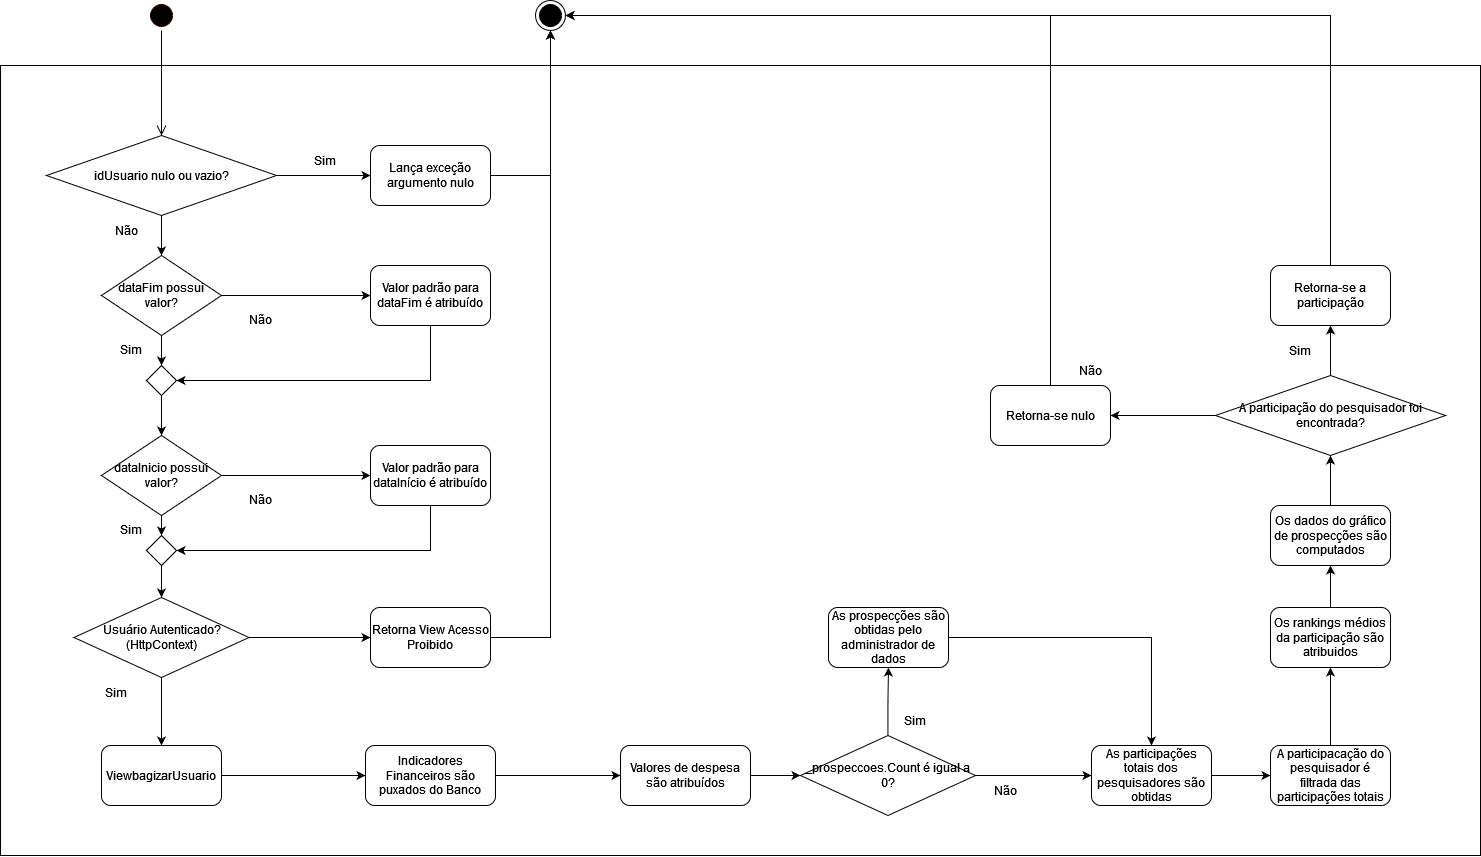

The diagram above was exported from draw.io. Its source (the exported page's mxGraphModel, read from the mxfile embedded in the PNG):
<mxGraphModel dx="2049" dy="1066" grid="1" gridSize="10" guides="1" tooltips="1" connect="1" arrows="1" fold="1" page="1" pageScale="1" pageWidth="827" pageHeight="1169" math="0" shadow="0">
  <root>
    <mxCell id="0" />
    <mxCell id="1" parent="0" />
    <mxCell id="86nlOH5YFRba5CuwzKjF-4" value="" style="rounded=0;whiteSpace=wrap;html=1;fillColor=none;" vertex="1" parent="1">
      <mxGeometry x="40" y="170" width="1480" height="790" as="geometry" />
    </mxCell>
    <mxCell id="86nlOH5YFRba5CuwzKjF-2" value="" style="ellipse;html=1;shape=startState;fillColor=#000000;strokeColor=#2B0000;" vertex="1" parent="1">
      <mxGeometry x="186" y="105" width="30" height="30" as="geometry" />
    </mxCell>
    <mxCell id="86nlOH5YFRba5CuwzKjF-3" value="" style="edgeStyle=orthogonalEdgeStyle;html=1;verticalAlign=bottom;endArrow=open;endSize=8;strokeColor=#000000;rounded=0;" edge="1" source="86nlOH5YFRba5CuwzKjF-2" parent="1" target="86nlOH5YFRba5CuwzKjF-5">
      <mxGeometry relative="1" as="geometry">
        <mxPoint x="210" y="200" as="targetPoint" />
      </mxGeometry>
    </mxCell>
    <mxCell id="86nlOH5YFRba5CuwzKjF-7" style="edgeStyle=orthogonalEdgeStyle;rounded=0;orthogonalLoop=1;jettySize=auto;html=1;" edge="1" parent="1" source="86nlOH5YFRba5CuwzKjF-5" target="86nlOH5YFRba5CuwzKjF-6">
      <mxGeometry relative="1" as="geometry" />
    </mxCell>
    <mxCell id="86nlOH5YFRba5CuwzKjF-54" style="edgeStyle=orthogonalEdgeStyle;rounded=0;orthogonalLoop=1;jettySize=auto;html=1;entryX=0.5;entryY=0;entryDx=0;entryDy=0;" edge="1" parent="1" source="86nlOH5YFRba5CuwzKjF-5" target="86nlOH5YFRba5CuwzKjF-50">
      <mxGeometry relative="1" as="geometry" />
    </mxCell>
    <mxCell id="86nlOH5YFRba5CuwzKjF-5" value="idUsuario nulo ou vazio?" style="rhombus;whiteSpace=wrap;html=1;" vertex="1" parent="1">
      <mxGeometry x="86" y="240" width="230" height="80" as="geometry" />
    </mxCell>
    <mxCell id="86nlOH5YFRba5CuwzKjF-28" style="edgeStyle=orthogonalEdgeStyle;rounded=0;orthogonalLoop=1;jettySize=auto;html=1;" edge="1" parent="1" source="86nlOH5YFRba5CuwzKjF-6" target="86nlOH5YFRba5CuwzKjF-15">
      <mxGeometry relative="1" as="geometry" />
    </mxCell>
    <mxCell id="86nlOH5YFRba5CuwzKjF-6" value="Lança exceção argumento nulo" style="rounded=1;whiteSpace=wrap;html=1;" vertex="1" parent="1">
      <mxGeometry x="410" y="250" width="120" height="60" as="geometry" />
    </mxCell>
    <mxCell id="86nlOH5YFRba5CuwzKjF-9" value="Não" style="text;html=1;strokeColor=none;fillColor=none;align=center;verticalAlign=middle;whiteSpace=wrap;rounded=0;" vertex="1" parent="1">
      <mxGeometry x="141" y="320" width="50" height="30" as="geometry" />
    </mxCell>
    <mxCell id="86nlOH5YFRba5CuwzKjF-48" style="edgeStyle=orthogonalEdgeStyle;rounded=0;orthogonalLoop=1;jettySize=auto;html=1;" edge="1" parent="1" source="86nlOH5YFRba5CuwzKjF-11" target="86nlOH5YFRba5CuwzKjF-13">
      <mxGeometry relative="1" as="geometry" />
    </mxCell>
    <mxCell id="86nlOH5YFRba5CuwzKjF-68" style="edgeStyle=orthogonalEdgeStyle;rounded=0;orthogonalLoop=1;jettySize=auto;html=1;entryX=0;entryY=0.5;entryDx=0;entryDy=0;" edge="1" parent="1" source="86nlOH5YFRba5CuwzKjF-19" target="86nlOH5YFRba5CuwzKjF-20">
      <mxGeometry relative="1" as="geometry">
        <Array as="points">
          <mxPoint x="210" y="880" />
        </Array>
      </mxGeometry>
    </mxCell>
    <mxCell id="86nlOH5YFRba5CuwzKjF-90" style="edgeStyle=orthogonalEdgeStyle;rounded=0;orthogonalLoop=1;jettySize=auto;html=1;" edge="1" parent="1" source="86nlOH5YFRba5CuwzKjF-11" target="86nlOH5YFRba5CuwzKjF-19">
      <mxGeometry relative="1" as="geometry" />
    </mxCell>
    <mxCell id="86nlOH5YFRba5CuwzKjF-11" value="&lt;div&gt;Usuário Autenticado?&lt;/div&gt;&lt;div&gt;(HttpContext)&lt;br&gt;&lt;/div&gt;" style="rhombus;whiteSpace=wrap;html=1;" vertex="1" parent="1">
      <mxGeometry x="113.5" y="702" width="175" height="80" as="geometry" />
    </mxCell>
    <mxCell id="86nlOH5YFRba5CuwzKjF-16" style="edgeStyle=orthogonalEdgeStyle;rounded=0;orthogonalLoop=1;jettySize=auto;html=1;" edge="1" parent="1" source="86nlOH5YFRba5CuwzKjF-13" target="86nlOH5YFRba5CuwzKjF-15">
      <mxGeometry relative="1" as="geometry" />
    </mxCell>
    <mxCell id="86nlOH5YFRba5CuwzKjF-13" value="Retorna View Acesso Proibido" style="rounded=1;whiteSpace=wrap;html=1;" vertex="1" parent="1">
      <mxGeometry x="410" y="712" width="120" height="60" as="geometry" />
    </mxCell>
    <mxCell id="86nlOH5YFRba5CuwzKjF-15" value="" style="ellipse;html=1;shape=endState;fillColor=#000000;strokeColor=#000000;" vertex="1" parent="1">
      <mxGeometry x="575" y="105" width="30" height="30" as="geometry" />
    </mxCell>
    <mxCell id="86nlOH5YFRba5CuwzKjF-18" value="Sim" style="text;html=1;strokeColor=none;fillColor=none;align=center;verticalAlign=middle;whiteSpace=wrap;rounded=0;" vertex="1" parent="1">
      <mxGeometry x="335" y="250" width="60" height="30" as="geometry" />
    </mxCell>
    <mxCell id="86nlOH5YFRba5CuwzKjF-71" style="edgeStyle=orthogonalEdgeStyle;rounded=0;orthogonalLoop=1;jettySize=auto;html=1;" edge="1" parent="1" source="86nlOH5YFRba5CuwzKjF-20" target="86nlOH5YFRba5CuwzKjF-70">
      <mxGeometry relative="1" as="geometry" />
    </mxCell>
    <mxCell id="86nlOH5YFRba5CuwzKjF-20" value="Indicadores Financeiros são puxados do Banco" style="rounded=1;whiteSpace=wrap;html=1;" vertex="1" parent="1">
      <mxGeometry x="405" y="850" width="130" height="60" as="geometry" />
    </mxCell>
    <mxCell id="86nlOH5YFRba5CuwzKjF-26" style="edgeStyle=orthogonalEdgeStyle;rounded=0;orthogonalLoop=1;jettySize=auto;html=1;" edge="1" parent="1" target="86nlOH5YFRba5CuwzKjF-25">
      <mxGeometry relative="1" as="geometry">
        <mxPoint x="635" y="630" as="sourcePoint" />
      </mxGeometry>
    </mxCell>
    <mxCell id="86nlOH5YFRba5CuwzKjF-32" style="edgeStyle=orthogonalEdgeStyle;rounded=0;orthogonalLoop=1;jettySize=auto;html=1;" edge="1" parent="1" target="86nlOH5YFRba5CuwzKjF-29">
      <mxGeometry relative="1" as="geometry">
        <mxPoint x="970" y="630" as="sourcePoint" />
      </mxGeometry>
    </mxCell>
    <mxCell id="86nlOH5YFRba5CuwzKjF-33" style="edgeStyle=orthogonalEdgeStyle;rounded=0;orthogonalLoop=1;jettySize=auto;html=1;" edge="1" parent="1" target="86nlOH5YFRba5CuwzKjF-31">
      <mxGeometry relative="1" as="geometry">
        <mxPoint x="835" y="590" as="sourcePoint" />
      </mxGeometry>
    </mxCell>
    <mxCell id="86nlOH5YFRba5CuwzKjF-36" style="edgeStyle=orthogonalEdgeStyle;rounded=0;orthogonalLoop=1;jettySize=auto;html=1;" edge="1" parent="1" target="86nlOH5YFRba5CuwzKjF-35">
      <mxGeometry relative="1" as="geometry">
        <mxPoint x="1300" y="630" as="sourcePoint" />
      </mxGeometry>
    </mxCell>
    <mxCell id="86nlOH5YFRba5CuwzKjF-34" style="edgeStyle=orthogonalEdgeStyle;rounded=0;orthogonalLoop=1;jettySize=auto;html=1;" edge="1" parent="1" target="86nlOH5YFRba5CuwzKjF-29">
      <mxGeometry relative="1" as="geometry">
        <mxPoint x="895" y="520" as="sourcePoint" />
      </mxGeometry>
    </mxCell>
    <mxCell id="86nlOH5YFRba5CuwzKjF-38" style="edgeStyle=orthogonalEdgeStyle;rounded=0;orthogonalLoop=1;jettySize=auto;html=1;" edge="1" parent="1" target="86nlOH5YFRba5CuwzKjF-37">
      <mxGeometry relative="1" as="geometry">
        <mxPoint x="1470" y="600" as="sourcePoint" />
      </mxGeometry>
    </mxCell>
    <mxCell id="86nlOH5YFRba5CuwzKjF-45" style="edgeStyle=orthogonalEdgeStyle;rounded=0;orthogonalLoop=1;jettySize=auto;html=1;" edge="1" parent="1" target="86nlOH5YFRba5CuwzKjF-40">
      <mxGeometry relative="1" as="geometry">
        <mxPoint x="1470.0588235294117" y="470" as="sourcePoint" />
      </mxGeometry>
    </mxCell>
    <mxCell id="86nlOH5YFRba5CuwzKjF-44" style="edgeStyle=orthogonalEdgeStyle;rounded=0;orthogonalLoop=1;jettySize=auto;html=1;" edge="1" parent="1" target="86nlOH5YFRba5CuwzKjF-41">
      <mxGeometry relative="1" as="geometry">
        <mxPoint x="1470.0588235294117" y="380" as="sourcePoint" />
      </mxGeometry>
    </mxCell>
    <mxCell id="86nlOH5YFRba5CuwzKjF-43" style="edgeStyle=orthogonalEdgeStyle;rounded=0;orthogonalLoop=1;jettySize=auto;html=1;" edge="1" parent="1" target="86nlOH5YFRba5CuwzKjF-42">
      <mxGeometry relative="1" as="geometry">
        <mxPoint x="1470.0588235294117" y="290" as="sourcePoint" />
      </mxGeometry>
    </mxCell>
    <mxCell id="86nlOH5YFRba5CuwzKjF-47" value="Não" style="text;html=1;strokeColor=none;fillColor=none;align=center;verticalAlign=middle;whiteSpace=wrap;rounded=0;" vertex="1" parent="1">
      <mxGeometry x="270" y="589" width="60" height="30" as="geometry" />
    </mxCell>
    <mxCell id="86nlOH5YFRba5CuwzKjF-53" style="edgeStyle=orthogonalEdgeStyle;rounded=0;orthogonalLoop=1;jettySize=auto;html=1;" edge="1" parent="1" source="86nlOH5YFRba5CuwzKjF-60" target="86nlOH5YFRba5CuwzKjF-51">
      <mxGeometry relative="1" as="geometry" />
    </mxCell>
    <mxCell id="86nlOH5YFRba5CuwzKjF-57" style="edgeStyle=orthogonalEdgeStyle;rounded=0;orthogonalLoop=1;jettySize=auto;html=1;" edge="1" parent="1" source="86nlOH5YFRba5CuwzKjF-50" target="86nlOH5YFRba5CuwzKjF-55">
      <mxGeometry relative="1" as="geometry" />
    </mxCell>
    <mxCell id="86nlOH5YFRba5CuwzKjF-50" value="dataFim possui valor?" style="rhombus;whiteSpace=wrap;html=1;" vertex="1" parent="1">
      <mxGeometry x="141" y="360" width="120" height="80" as="geometry" />
    </mxCell>
    <mxCell id="86nlOH5YFRba5CuwzKjF-52" style="edgeStyle=orthogonalEdgeStyle;rounded=0;orthogonalLoop=1;jettySize=auto;html=1;entryX=0.5;entryY=0;entryDx=0;entryDy=0;" edge="1" parent="1" source="86nlOH5YFRba5CuwzKjF-63" target="86nlOH5YFRba5CuwzKjF-11">
      <mxGeometry relative="1" as="geometry" />
    </mxCell>
    <mxCell id="86nlOH5YFRba5CuwzKjF-58" style="edgeStyle=orthogonalEdgeStyle;rounded=0;orthogonalLoop=1;jettySize=auto;html=1;" edge="1" parent="1" source="86nlOH5YFRba5CuwzKjF-51" target="86nlOH5YFRba5CuwzKjF-56">
      <mxGeometry relative="1" as="geometry" />
    </mxCell>
    <mxCell id="86nlOH5YFRba5CuwzKjF-51" value="dataInicio possui valor?" style="rhombus;whiteSpace=wrap;html=1;" vertex="1" parent="1">
      <mxGeometry x="141" y="540" width="120" height="80" as="geometry" />
    </mxCell>
    <mxCell id="86nlOH5YFRba5CuwzKjF-62" style="edgeStyle=orthogonalEdgeStyle;rounded=0;orthogonalLoop=1;jettySize=auto;html=1;entryX=1;entryY=0.5;entryDx=0;entryDy=0;" edge="1" parent="1" source="86nlOH5YFRba5CuwzKjF-55" target="86nlOH5YFRba5CuwzKjF-60">
      <mxGeometry relative="1" as="geometry">
        <Array as="points">
          <mxPoint x="470" y="485" />
        </Array>
      </mxGeometry>
    </mxCell>
    <mxCell id="86nlOH5YFRba5CuwzKjF-55" value="Valor padrão para dataFim é atribuído" style="rounded=1;whiteSpace=wrap;html=1;" vertex="1" parent="1">
      <mxGeometry x="410" y="370" width="120" height="60" as="geometry" />
    </mxCell>
    <mxCell id="86nlOH5YFRba5CuwzKjF-65" style="edgeStyle=orthogonalEdgeStyle;rounded=0;orthogonalLoop=1;jettySize=auto;html=1;entryX=1;entryY=0.5;entryDx=0;entryDy=0;" edge="1" parent="1" source="86nlOH5YFRba5CuwzKjF-56" target="86nlOH5YFRba5CuwzKjF-63">
      <mxGeometry relative="1" as="geometry">
        <Array as="points">
          <mxPoint x="470" y="655" />
        </Array>
      </mxGeometry>
    </mxCell>
    <mxCell id="86nlOH5YFRba5CuwzKjF-56" value="Valor padrão para dataInício é atribuído" style="rounded=1;whiteSpace=wrap;html=1;" vertex="1" parent="1">
      <mxGeometry x="410" y="550" width="120" height="60" as="geometry" />
    </mxCell>
    <mxCell id="86nlOH5YFRba5CuwzKjF-59" value="Não" style="text;html=1;strokeColor=none;fillColor=none;align=center;verticalAlign=middle;whiteSpace=wrap;rounded=0;" vertex="1" parent="1">
      <mxGeometry x="270" y="409" width="60" height="30" as="geometry" />
    </mxCell>
    <mxCell id="86nlOH5YFRba5CuwzKjF-61" value="" style="edgeStyle=orthogonalEdgeStyle;rounded=0;orthogonalLoop=1;jettySize=auto;html=1;" edge="1" parent="1" source="86nlOH5YFRba5CuwzKjF-50" target="86nlOH5YFRba5CuwzKjF-60">
      <mxGeometry relative="1" as="geometry">
        <mxPoint x="210" y="440" as="sourcePoint" />
        <mxPoint x="210" y="540" as="targetPoint" />
      </mxGeometry>
    </mxCell>
    <mxCell id="86nlOH5YFRba5CuwzKjF-60" value="" style="rhombus;whiteSpace=wrap;html=1;" vertex="1" parent="1">
      <mxGeometry x="186" y="470" width="30" height="30" as="geometry" />
    </mxCell>
    <mxCell id="86nlOH5YFRba5CuwzKjF-64" value="" style="edgeStyle=orthogonalEdgeStyle;rounded=0;orthogonalLoop=1;jettySize=auto;html=1;entryX=0.5;entryY=0;entryDx=0;entryDy=0;" edge="1" parent="1" source="86nlOH5YFRba5CuwzKjF-51" target="86nlOH5YFRba5CuwzKjF-63">
      <mxGeometry relative="1" as="geometry">
        <mxPoint x="210" y="620" as="sourcePoint" />
        <mxPoint x="210" y="702" as="targetPoint" />
      </mxGeometry>
    </mxCell>
    <mxCell id="86nlOH5YFRba5CuwzKjF-63" value="" style="rhombus;whiteSpace=wrap;html=1;" vertex="1" parent="1">
      <mxGeometry x="186" y="640" width="30" height="30" as="geometry" />
    </mxCell>
    <mxCell id="86nlOH5YFRba5CuwzKjF-66" value="Sim" style="text;html=1;strokeColor=none;fillColor=none;align=center;verticalAlign=middle;whiteSpace=wrap;rounded=0;" vertex="1" parent="1">
      <mxGeometry x="141" y="439" width="60" height="30" as="geometry" />
    </mxCell>
    <mxCell id="86nlOH5YFRba5CuwzKjF-67" value="Sim" style="text;html=1;strokeColor=none;fillColor=none;align=center;verticalAlign=middle;whiteSpace=wrap;rounded=0;" vertex="1" parent="1">
      <mxGeometry x="141" y="619" width="60" height="30" as="geometry" />
    </mxCell>
    <mxCell id="86nlOH5YFRba5CuwzKjF-69" value="Sim" style="text;html=1;strokeColor=none;fillColor=none;align=center;verticalAlign=middle;whiteSpace=wrap;rounded=0;" vertex="1" parent="1">
      <mxGeometry x="126" y="782" width="60" height="30" as="geometry" />
    </mxCell>
    <mxCell id="86nlOH5YFRba5CuwzKjF-73" style="edgeStyle=orthogonalEdgeStyle;rounded=0;orthogonalLoop=1;jettySize=auto;html=1;" edge="1" parent="1" source="86nlOH5YFRba5CuwzKjF-70" target="86nlOH5YFRba5CuwzKjF-72">
      <mxGeometry relative="1" as="geometry" />
    </mxCell>
    <mxCell id="86nlOH5YFRba5CuwzKjF-70" value="Valores de despesa são atribuídos" style="rounded=1;whiteSpace=wrap;html=1;" vertex="1" parent="1">
      <mxGeometry x="660" y="850" width="130" height="60" as="geometry" />
    </mxCell>
    <mxCell id="86nlOH5YFRba5CuwzKjF-76" style="edgeStyle=orthogonalEdgeStyle;rounded=0;orthogonalLoop=1;jettySize=auto;html=1;entryX=0.5;entryY=1;entryDx=0;entryDy=0;" edge="1" parent="1" source="86nlOH5YFRba5CuwzKjF-72" target="86nlOH5YFRba5CuwzKjF-74">
      <mxGeometry relative="1" as="geometry" />
    </mxCell>
    <mxCell id="86nlOH5YFRba5CuwzKjF-78" style="edgeStyle=orthogonalEdgeStyle;rounded=0;orthogonalLoop=1;jettySize=auto;html=1;" edge="1" parent="1" source="86nlOH5YFRba5CuwzKjF-72" target="86nlOH5YFRba5CuwzKjF-75">
      <mxGeometry relative="1" as="geometry" />
    </mxCell>
    <mxCell id="86nlOH5YFRba5CuwzKjF-72" value="_prospeccoes.Count é igual a 0?" style="rhombus;whiteSpace=wrap;html=1;" vertex="1" parent="1">
      <mxGeometry x="840" y="840" width="175" height="80" as="geometry" />
    </mxCell>
    <mxCell id="86nlOH5YFRba5CuwzKjF-77" style="edgeStyle=orthogonalEdgeStyle;rounded=0;orthogonalLoop=1;jettySize=auto;html=1;" edge="1" parent="1" source="86nlOH5YFRba5CuwzKjF-74" target="86nlOH5YFRba5CuwzKjF-75">
      <mxGeometry relative="1" as="geometry" />
    </mxCell>
    <mxCell id="86nlOH5YFRba5CuwzKjF-74" value="As prospecções são obtidas pelo administrador de dados" style="rounded=1;whiteSpace=wrap;html=1;" vertex="1" parent="1">
      <mxGeometry x="868" y="712" width="120" height="60" as="geometry" />
    </mxCell>
    <mxCell id="86nlOH5YFRba5CuwzKjF-82" style="edgeStyle=orthogonalEdgeStyle;rounded=0;orthogonalLoop=1;jettySize=auto;html=1;" edge="1" parent="1" source="86nlOH5YFRba5CuwzKjF-75" target="86nlOH5YFRba5CuwzKjF-81">
      <mxGeometry relative="1" as="geometry" />
    </mxCell>
    <mxCell id="86nlOH5YFRba5CuwzKjF-75" value="As participações totais dos pesquisadores são obtidas" style="rounded=1;whiteSpace=wrap;html=1;" vertex="1" parent="1">
      <mxGeometry x="1131" y="850" width="120" height="60" as="geometry" />
    </mxCell>
    <mxCell id="86nlOH5YFRba5CuwzKjF-79" value="Não" style="text;html=1;strokeColor=none;fillColor=none;align=center;verticalAlign=middle;whiteSpace=wrap;rounded=0;" vertex="1" parent="1">
      <mxGeometry x="1015" y="880" width="60" height="30" as="geometry" />
    </mxCell>
    <mxCell id="86nlOH5YFRba5CuwzKjF-80" value="&lt;div&gt;Sim&lt;/div&gt;" style="text;html=1;strokeColor=none;fillColor=none;align=center;verticalAlign=middle;whiteSpace=wrap;rounded=0;" vertex="1" parent="1">
      <mxGeometry x="925" y="810" width="60" height="30" as="geometry" />
    </mxCell>
    <mxCell id="86nlOH5YFRba5CuwzKjF-84" style="edgeStyle=orthogonalEdgeStyle;rounded=0;orthogonalLoop=1;jettySize=auto;html=1;" edge="1" parent="1" source="86nlOH5YFRba5CuwzKjF-81" target="86nlOH5YFRba5CuwzKjF-83">
      <mxGeometry relative="1" as="geometry" />
    </mxCell>
    <mxCell id="86nlOH5YFRba5CuwzKjF-81" value="A participacação do pesquisador é filtrada das participações totais" style="rounded=1;whiteSpace=wrap;html=1;" vertex="1" parent="1">
      <mxGeometry x="1310" y="850" width="120" height="60" as="geometry" />
    </mxCell>
    <mxCell id="86nlOH5YFRba5CuwzKjF-86" style="edgeStyle=orthogonalEdgeStyle;rounded=0;orthogonalLoop=1;jettySize=auto;html=1;" edge="1" parent="1" source="86nlOH5YFRba5CuwzKjF-83" target="86nlOH5YFRba5CuwzKjF-85">
      <mxGeometry relative="1" as="geometry" />
    </mxCell>
    <mxCell id="86nlOH5YFRba5CuwzKjF-83" value="Os rankings médios da participação são atribuidos" style="rounded=1;whiteSpace=wrap;html=1;" vertex="1" parent="1">
      <mxGeometry x="1310" y="712" width="120" height="60" as="geometry" />
    </mxCell>
    <mxCell id="86nlOH5YFRba5CuwzKjF-88" style="edgeStyle=orthogonalEdgeStyle;rounded=0;orthogonalLoop=1;jettySize=auto;html=1;" edge="1" parent="1" source="86nlOH5YFRba5CuwzKjF-85" target="86nlOH5YFRba5CuwzKjF-87">
      <mxGeometry relative="1" as="geometry" />
    </mxCell>
    <mxCell id="86nlOH5YFRba5CuwzKjF-85" value="Os dados do gráfico de prospecções são computados" style="rounded=1;whiteSpace=wrap;html=1;" vertex="1" parent="1">
      <mxGeometry x="1310" y="610" width="120" height="60" as="geometry" />
    </mxCell>
    <mxCell id="86nlOH5YFRba5CuwzKjF-93" style="edgeStyle=orthogonalEdgeStyle;rounded=0;orthogonalLoop=1;jettySize=auto;html=1;" edge="1" parent="1" source="86nlOH5YFRba5CuwzKjF-87" target="86nlOH5YFRba5CuwzKjF-91">
      <mxGeometry relative="1" as="geometry" />
    </mxCell>
    <mxCell id="86nlOH5YFRba5CuwzKjF-94" style="edgeStyle=orthogonalEdgeStyle;rounded=0;orthogonalLoop=1;jettySize=auto;html=1;" edge="1" parent="1" source="86nlOH5YFRba5CuwzKjF-87" target="86nlOH5YFRba5CuwzKjF-92">
      <mxGeometry relative="1" as="geometry" />
    </mxCell>
    <mxCell id="86nlOH5YFRba5CuwzKjF-87" value="A participação do pesquisador foi encontrada?" style="rhombus;whiteSpace=wrap;html=1;" vertex="1" parent="1">
      <mxGeometry x="1255" y="480" width="230" height="80" as="geometry" />
    </mxCell>
    <mxCell id="86nlOH5YFRba5CuwzKjF-19" value="ViewbagizarUsuario" style="rounded=1;whiteSpace=wrap;html=1;" vertex="1" parent="1">
      <mxGeometry x="141" y="850" width="120" height="60" as="geometry" />
    </mxCell>
    <mxCell id="86nlOH5YFRba5CuwzKjF-98" style="edgeStyle=orthogonalEdgeStyle;rounded=0;orthogonalLoop=1;jettySize=auto;html=1;entryX=1;entryY=0.5;entryDx=0;entryDy=0;" edge="1" parent="1" source="86nlOH5YFRba5CuwzKjF-91" target="86nlOH5YFRba5CuwzKjF-15">
      <mxGeometry relative="1" as="geometry">
        <Array as="points">
          <mxPoint x="1090" y="120" />
        </Array>
      </mxGeometry>
    </mxCell>
    <mxCell id="86nlOH5YFRba5CuwzKjF-91" value="Retorna-se nulo" style="rounded=1;whiteSpace=wrap;html=1;" vertex="1" parent="1">
      <mxGeometry x="1030" y="490" width="120" height="60" as="geometry" />
    </mxCell>
    <mxCell id="86nlOH5YFRba5CuwzKjF-99" style="edgeStyle=orthogonalEdgeStyle;rounded=0;orthogonalLoop=1;jettySize=auto;html=1;entryX=1;entryY=0.5;entryDx=0;entryDy=0;" edge="1" parent="1" source="86nlOH5YFRba5CuwzKjF-92" target="86nlOH5YFRba5CuwzKjF-15">
      <mxGeometry relative="1" as="geometry">
        <Array as="points">
          <mxPoint x="1370" y="120" />
        </Array>
      </mxGeometry>
    </mxCell>
    <mxCell id="86nlOH5YFRba5CuwzKjF-92" value="Retorna-se a participação" style="rounded=1;whiteSpace=wrap;html=1;" vertex="1" parent="1">
      <mxGeometry x="1310" y="370" width="120" height="60" as="geometry" />
    </mxCell>
    <mxCell id="86nlOH5YFRba5CuwzKjF-95" value="Não" style="text;html=1;strokeColor=none;fillColor=none;align=center;verticalAlign=middle;whiteSpace=wrap;rounded=0;" vertex="1" parent="1">
      <mxGeometry x="1100" y="460" width="60" height="30" as="geometry" />
    </mxCell>
    <mxCell id="86nlOH5YFRba5CuwzKjF-96" value="Sim" style="text;html=1;strokeColor=none;fillColor=none;align=center;verticalAlign=middle;whiteSpace=wrap;rounded=0;" vertex="1" parent="1">
      <mxGeometry x="1310" y="440" width="60" height="30" as="geometry" />
    </mxCell>
  </root>
</mxGraphModel>